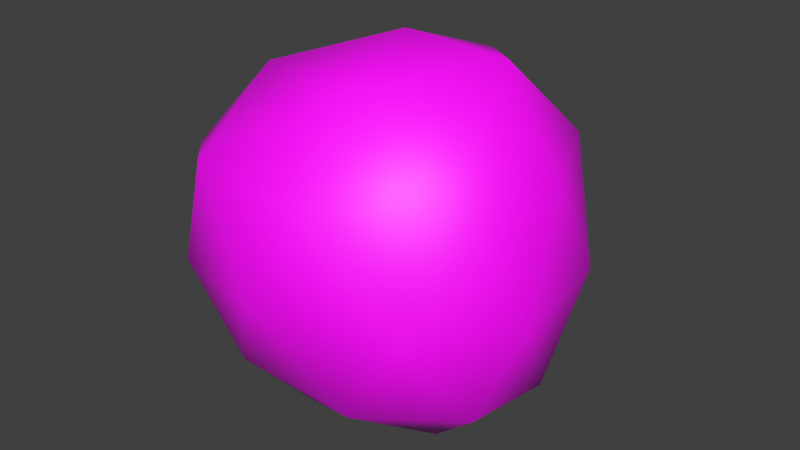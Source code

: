 # Source: Rock.blend  (saved by Blender 3.0.42; exported with 4.5.12 LTS)
import bpy
from mathutils import Matrix  # noqa: F401  (used for matrix-valued properties, if any)

bpy.ops.wm.read_factory_settings(use_empty=True)
scene = bpy.context.scene
scene.name = 'Scene'

# ---- collections
col_collection = bpy.data.collections.new('Collection'); scene.collection.children.link(col_collection)

# ---- images (referenced by path relative to the original .blend; pixels are not part of the script)
import os
ASSET_DIR = os.environ.get("B2B_ASSET_DIR", "")  # directory of the original .blend (textures are referenced by path, not embedded)
HERE = os.path.dirname(os.path.abspath(__file__))  # packed textures are extracted next to this script under _unpacked/

def load_image(name, relpath, width, height, colorspace="sRGB"):
    """Load a texture the original file referenced (path relative to the .blend, or extracted next to this script)."""
    p = next((c for c in (os.path.join(HERE, relpath), os.path.join(ASSET_DIR, relpath)) if relpath and os.path.exists(c)), "")
    if p:
        img = bpy.data.images.load(p, check_existing=True)
        img.name = name
    else:  # same state as the original file: an image datablock whose file is absent (Cycles renders it pink)
        img = bpy.data.images.new(name, width, height)
        img.source = "FILE"
        img.filepath = "//" + (relpath or name)
    img.colorspace_settings.name = colorspace
    return img
img_rocktex = load_image('RockTex', 'RockTex.png', 1024, 1024, 'sRGB')

# ---- materials (node trees are filled in below, after node groups)
mat_material_001 = bpy.data.materials.new('Material.001')
mat_material_001.use_transparent_shadow = False

# ---- material node trees
mat_material_001.use_nodes = True; mat_material_001.node_tree.nodes.clear()
_N = mat_material_001.node_tree.nodes; _L = mat_material_001.node_tree.links
n0 = _N.new('ShaderNodeBsdfPrincipled'); n0.name = 'Principled BSDF'; n0.location = (10, 300)
n0.distribution = 'GGX'
n0.subsurface_method = 'RANDOM_WALK_SKIN'
n0.inputs[3].default_value = 1.45
n0.inputs[27].default_value = (0.0, 0.0, 0.0, 1.0)
n0.inputs[28].default_value = 1.0
n1 = _N.new('ShaderNodeOutputMaterial'); n1.name = 'Material Output'; n1.location = (300, 300)
n2 = _N.new('ShaderNodeTexImage'); n2.name = 'Image Texture'; n2.location = (-280, 280)
n2.image = img_rocktex
_L.new(n0.outputs[0], n1.inputs[0])
_L.new(n2.outputs[0], n0.inputs[0])
n1.is_active_output = True

# ---- world
world_world = bpy.data.worlds.new('World'); scene.world = world_world
world_world.use_nodes = True; world_world.node_tree.nodes.clear()
_N = world_world.node_tree.nodes; _L = world_world.node_tree.links
n0 = _N.new('ShaderNodeOutputWorld'); n0.name = 'World Output'; n0.location = (300, 300)
n1 = _N.new('ShaderNodeBackground'); n1.name = 'Background'; n1.location = (10, 300)
n1.inputs[0].default_value = (0.05088, 0.05088, 0.05088, 1.0)
_L.new(n1.outputs[0], n0.inputs[0])
n0.is_active_output = True
world_world.color = (0.05088, 0.05088, 0.05088)
world_world.use_sun_shadow = False
world_world.sun_shadow_jitter_overblur = 0.0

# ---- meshes
me_icosphere = bpy.data.meshes.new('Icosphere')
me_icosphere.from_pydata([(-0.0002991, 0.0002068, -1.0), (0.8338, -0.4479, -0.5463), (-0.3373, -0.8152, -0.5055), (-0.9586, 0.0444, -0.5035), (-0.2265, 0.886, -0.3671), (0.7127, 0.5779, -0.4689), (0.1802, -0.8732, 0.4639), (-0.8426, -0.5551, 0.4776), (-0.7237, 0.5257, 0.4473), (0.2135, 0.9289, 0.3418), (0.9127, 0.04275, 0.5309), (0.001495, 0.04486, 1.094), (-0.2105, -0.4663, -0.8934), (0.4815, -0.2784, -0.8927), (0.3329, -0.7831, -0.5669), (0.8905, 0.03608, -0.5689), (0.4258, 0.3091, -0.8508), (-0.5744, 0.03366, -0.8933), (-0.8369, -0.3979, -0.6567), (-0.1625, 0.5, -0.8507), (-0.6882, 0.5, -0.5257), (0.2263, 0.8691, -0.4856), (0.998, -0.2753, -0.04268), (0.9428, 0.3488, -0.01667), (-0.07132, -1.021, 0.01078), (0.6533, -0.7816, -0.04143), (-0.9958, -0.2845, -0.04476), (-0.6859, -0.8424, -0.03942), (-0.5286, 0.8326, -0.00168), (-0.9511, 0.309, -2.576e-12), (0.481, 0.9458, -0.04556), (-0.008254, 1.04, -0.01645), (0.702, -0.4676, 0.5892), (-0.5052, -0.8654, 0.5751), (-0.8753, 0.003183, 0.5407), (-0.2409, 0.8289, 0.4789), (0.6953, 0.5647, 0.5757), (0.1025, -0.478, 0.935), (0.5681, 0.0992, 1.045), (-0.5645, -0.3177, 0.9031), (-0.445, 0.3116, 0.8626), (0.1763, 0.5324, 0.9141)], [], [(0, 13, 12), (1, 13, 15), (0, 12, 17), (0, 17, 19), (0, 19, 16), (1, 15, 22), (2, 14, 24), (3, 18, 26), (4, 20, 28), (5, 21, 30), (1, 22, 25), (2, 24, 27), (3, 26, 29), (4, 28, 31), (5, 30, 23), (6, 32, 37), (7, 33, 39), (8, 34, 40), (9, 35, 41), (10, 36, 38), (38, 41, 11), (38, 36, 41), (36, 9, 41), (41, 40, 11), (41, 35, 40), (35, 8, 40), (40, 39, 11), (40, 34, 39), (34, 7, 39), (39, 37, 11), (39, 33, 37), (33, 6, 37), (37, 38, 11), (37, 32, 38), (32, 10, 38), (23, 36, 10), (23, 30, 36), (30, 9, 36), (31, 35, 9), (31, 28, 35), (28, 8, 35), (29, 34, 8), (29, 26, 34), (26, 7, 34), (27, 33, 7), (27, 24, 33), (24, 6, 33), (25, 32, 6), (25, 22, 32), (22, 10, 32), (30, 31, 9), (30, 21, 31), (21, 4, 31), (28, 29, 8), (28, 20, 29), (20, 3, 29), (26, 27, 7), (26, 18, 27), (18, 2, 27), (24, 25, 6), (24, 14, 25), (14, 1, 25), (22, 23, 10), (22, 15, 23), (15, 5, 23), (16, 21, 5), (16, 19, 21), (19, 4, 21), (19, 20, 4), (19, 17, 20), (17, 3, 20), (17, 18, 3), (17, 12, 18), (12, 2, 18), (15, 16, 5), (15, 13, 16), (13, 0, 16), (12, 14, 2), (12, 13, 14), (13, 1, 14)])
me_icosphere.polygons.foreach_set('use_smooth', [True] * 80)
_uv = me_icosphere.uv_layers.new(name='UVMap')
_uv.uv.foreach_set('vector', [0.4987, 0.6957, 0.4696, 0.587, 0.6042, 0.6605, 0.4538, 0.4752, 0.4696, 0.587, 0.3728, 0.5216, 0.4987, 0.6957, 0.6042, 0.6605, 0.5867, 0.7622, 0.313, 0.5488, 0.2957, 0.6674, 0.2238, 0.5581, 0.313, 0.5488, 0.2238, 0.5581, 0.2428, 0.453, 0.6569, 0.3968, 0.5735, 0.3716, 0.6871, 0.299, 0.6906, 0.5889, 0.5799, 0.5102, 0.7002, 0.4622, 0.8036, 0.3968, 0.9028, 0.4201, 0.8004, 0.5144, 0.09021, 0.5747, 0.1724, 0.6819, 0.0365, 0.6597, 0.472, 0.3022, 0.3784, 0.2509, 0.4272, 0.1785, 0.01524, 0.3481, 0.0, 0.2332, 0.09495, 0.2993, 1.0, 0.5141, 1.0, 0.6431, 0.9182, 0.5876, 0.8036, 0.3968, 0.8004, 0.5144, 0.7054, 0.4627, 0.09021, 0.5747, 0.0365, 0.6597, 0.007124, 0.542, 0.472, 0.3022, 0.4272, 0.1785, 0.5741, 0.2469, 0.2232, 0.2276, 0.1034, 0.1469, 0.2452, 0.09707, 0.7992, 0.6463, 0.8699, 0.7118, 0.7401, 0.7127, 0.7671, 0.2362, 0.6871, 0.1503, 0.8085, 0.1295, 0.9837, 0.2483, 0.8907, 0.2472, 0.9504, 0.1147, 0.6774, 0.16, 0.5709, 0.09984, 0.6871, 0.03233, 0.9837, 0.0, 0.9504, 0.1147, 0.8718, 0.02538, 0.6871, 0.03233, 0.5709, 0.09984, 0.5654, 0.0, 0.5709, 0.09984, 0.4444, 0.08583, 0.5654, 0.0, 0.9504, 0.1147, 0.8085, 0.1295, 0.8718, 0.02538, 0.9504, 0.1147, 0.8907, 0.2472, 0.8085, 0.1295, 0.8907, 0.2472, 0.7671, 0.2362, 0.8085, 0.1295, 0.8085, 0.1295, 0.7224, 0.0306, 0.8718, 0.02538, 0.8085, 0.1295, 0.6871, 0.1503, 0.7224, 0.0306, 0.7002, 0.5981, 0.7992, 0.6463, 0.7401, 0.7127, 0.3728, 0.09696, 0.2452, 0.09707, 0.2494, 0.008602, 0.3728, 0.09696, 0.3693, 0.2199, 0.2452, 0.09707, 0.3693, 0.2199, 0.2232, 0.2276, 0.2452, 0.09707, 0.2452, 0.09707, 0.128, 0.0, 0.2494, 0.008602, 0.2452, 0.09707, 0.1034, 0.1469, 0.128, 0.0, 0.1034, 0.1469, 0.03274, 0.09327, 0.128, 0.0, 0.5741, 0.2469, 0.5709, 0.09984, 0.6774, 0.16, 0.5741, 0.2469, 0.4272, 0.1785, 0.5709, 0.09984, 0.4272, 0.1785, 0.4444, 0.08583, 0.5709, 0.09984, 0.9439, 0.3269, 0.8907, 0.2472, 0.9837, 0.2483, 0.9439, 0.3269, 0.8243, 0.3284, 0.8907, 0.2472, 0.8243, 0.3284, 0.7671, 0.2362, 0.8907, 0.2472, 0.6904, 0.2732, 0.6871, 0.1503, 0.7671, 0.2362, 0.7054, 0.4627, 0.8004, 0.5144, 0.7002, 0.5981, 0.8004, 0.5144, 0.7992, 0.6463, 0.7002, 0.5981, 0.9182, 0.5876, 0.8699, 0.7118, 0.7992, 0.6463, 0.3728, 0.3322, 0.2578, 0.3322, 0.3693, 0.2199, 0.2578, 0.3322, 0.2232, 0.2276, 0.3693, 0.2199, 0.09495, 0.2993, 0.1034, 0.1469, 0.2232, 0.2276, 0.09495, 0.2993, 0.0, 0.2332, 0.1034, 0.1469, 0.0, 0.2332, 0.03274, 0.09327, 0.1034, 0.1469, 0.4272, 0.1785, 0.3728, 0.1318, 0.4444, 0.08583, 0.01951, 0.4487, 0.1086, 0.4785, 0.007124, 0.542, 0.1086, 0.4785, 0.09021, 0.5747, 0.007124, 0.542, 0.0365, 0.6597, 0.1082, 0.7772, 0.0, 0.7444, 0.0365, 0.6597, 0.1724, 0.6819, 0.1082, 0.7772, 0.1724, 0.6819, 0.2302, 0.7661, 0.1082, 0.7772, 0.8004, 0.5144, 0.9182, 0.5876, 0.7992, 0.6463, 0.8004, 0.5144, 0.9028, 0.4201, 0.9182, 0.5876, 0.9028, 0.4201, 1.0, 0.5141, 0.9182, 0.5876, 0.2578, 0.3322, 0.09495, 0.2993, 0.2232, 0.2276, 0.2578, 0.3322, 0.1329, 0.4011, 0.09495, 0.2993, 0.5799, 0.5102, 0.4538, 0.4752, 0.5509, 0.3968, 0.6871, 0.299, 0.5741, 0.2469, 0.6774, 0.16, 0.6871, 0.299, 0.5735, 0.3716, 0.5741, 0.2469, 0.5735, 0.3716, 0.472, 0.3022, 0.5741, 0.2469, 0.2428, 0.453, 0.1086, 0.4785, 0.1386, 0.4011, 0.2428, 0.453, 0.2238, 0.5581, 0.1086, 0.4785, 0.2238, 0.5581, 0.09021, 0.5747, 0.1086, 0.4785, 0.2238, 0.5581, 0.1724, 0.6819, 0.09021, 0.5747, 0.2238, 0.5581, 0.2957, 0.6674, 0.1724, 0.6819, 0.2957, 0.6674, 0.2302, 0.7661, 0.1724, 0.6819, 0.2957, 0.6674, 0.313, 0.761, 0.2302, 0.7661, 0.5867, 0.7622, 0.6042, 0.6605, 0.7002, 0.7204, 0.6042, 0.6605, 0.6906, 0.5889, 0.7002, 0.7204, 0.5735, 0.3716, 0.4601, 0.3744, 0.472, 0.3022, 0.3728, 0.5216, 0.4696, 0.587, 0.3932, 0.6508, 0.4696, 0.587, 0.4987, 0.6957, 0.3932, 0.6508, 0.6042, 0.6605, 0.5799, 0.5102, 0.6906, 0.5889, 0.6042, 0.6605, 0.4696, 0.587, 0.5799, 0.5102, 0.4696, 0.587, 0.4538, 0.4752, 0.5799, 0.5102])
me_icosphere.materials.append(mat_material_001)
me_icosphere.use_remesh_fix_poles = True
me_icosphere.use_remesh_preserve_attributes = False
me_icosphere.update()

# ---- objects
ob_icosphere = bpy.data.objects.new('Icosphere', me_icosphere)

# ---- transforms, parenting, visibility, modifiers, constraints
ob_icosphere.location = (0.0, 0.0, 0.0)

# ---- collection membership
col_collection.objects.link(ob_icosphere)

# ---- scene / render settings (as saved in the file)
scene.frame_start = 1; scene.frame_end = 250; scene.frame_set(1)
scene.render.engine = 'BLENDER_EEVEE_NEXT'
scene.cycles.sampling_pattern = 'TABULATED_SOBOL'
scene.cycles.use_light_tree = False
scene.view_settings.view_transform = 'Standard'
bpy.context.view_layer.update()

# ---- added for rendering (the .blend has no active camera and no usable light): camera, sun
cam_auto = bpy.data.cameras.new('AutoCamera')
cam_auto.lens = 50.0
cam_auto.sensor_width = 36.0
cam_auto.clip_end = 1000.0
ob_auto_camera = bpy.data.objects.new('AutoCamera', cam_auto)
scene.collection.objects.link(ob_auto_camera)
ob_auto_camera.location = (3.28637, -3.93321, 2.67502)
ob_auto_camera.rotation_euler = (1.09748, -7.21219e-08, 0.694738)
scene.camera = ob_auto_camera
light_auto_sun = bpy.data.lights.new('AutoSun', 'SUN')
light_auto_sun.energy = 3.0
light_auto_sun.angle = 0.0523599
ob_auto_sun = bpy.data.objects.new('AutoSun', light_auto_sun)
scene.collection.objects.link(ob_auto_sun)
ob_auto_sun.rotation_euler = (0.872665, 0.174533, 0.523599)
bpy.context.view_layer.update()
